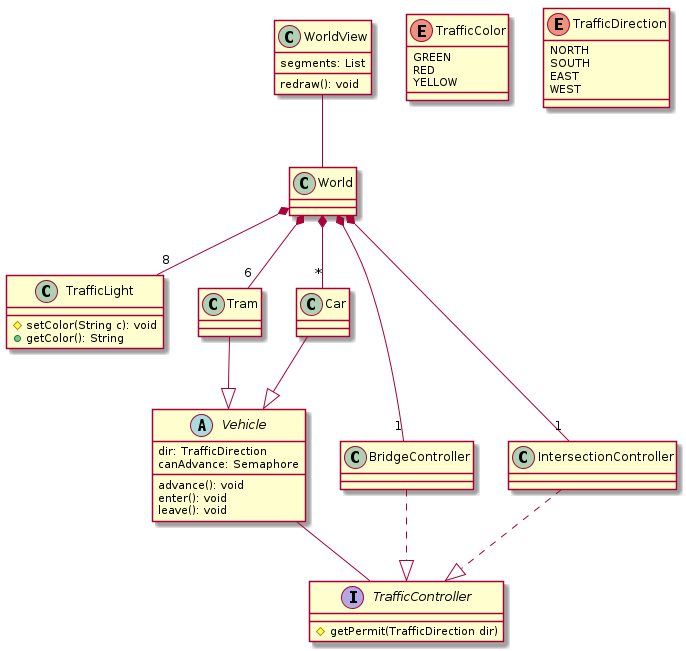

The diagram above was rendered by PlantUML. Its source (embedded in the PNG):
@startuml tramway

class WorldView {
  segments: List
  
  redraw(): void
}
WorldView -- World

class World {}
World *-- "8" TrafficLight
World *-- "6" Tram
World *-- "*" Car
World *-- "1" BridgeController
World *-- "1" IntersectionController

abstract class Vehicle {
  dir: TrafficDirection
  canAdvance: Semaphore

  advance(): void
  enter(): void
  leave(): void
}
class Tram {}
class Car {}
Tram --|> Vehicle
Car --|> Vehicle
Vehicle -- TrafficController

interface TrafficController {
  # getPermit(TrafficDirection dir)
}

class BridgeController {}
BridgeController ..|> TrafficController

class IntersectionController {}
IntersectionController ..|> TrafficController

class TrafficLight {
  # setColor(String c): void
  + getColor(): String
}

enum TrafficColor {
  GREEN
  RED
  YELLOW
}

enum TrafficDirection {
  NORTH
  SOUTH
  EAST
  WEST
}

@enduml